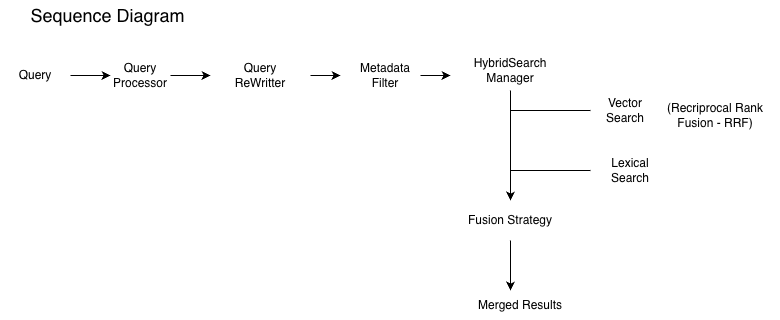

The diagram above was exported from draw.io. Its source (the exported page's mxGraphModel, read from the mxfile embedded in the PNG):
<mxGraphModel dx="1203" dy="579" grid="1" gridSize="10" guides="1" tooltips="1" connect="1" arrows="1" fold="1" page="1" pageScale="1" pageWidth="850" pageHeight="1100" math="0" shadow="0">
  <root>
    <mxCell id="0" />
    <mxCell id="1" parent="0" />
    <mxCell id="cyYTW6GMRWNa1pnZHrXm-1" parent="1" style="text;html=1;whiteSpace=wrap;strokeColor=none;fillColor=none;align=center;verticalAlign=middle;rounded=0;" value="&lt;font style=&quot;font-size: 18px;&quot;&gt;&amp;nbsp;Sequence Diagram&lt;/font&gt;" vertex="1">
      <mxGeometry height="30" width="210" x="20" y="20" as="geometry" />
    </mxCell>
    <mxCell id="bMlKRMQ31XXWyiaBfIfg-1" edge="1" parent="1" source="cyYTW6GMRWNa1pnZHrXm-2" style="edgeStyle=orthogonalEdgeStyle;rounded=0;orthogonalLoop=1;jettySize=auto;html=1;">
      <mxGeometry relative="1" as="geometry">
        <mxPoint x="130" y="95" as="targetPoint" />
      </mxGeometry>
    </mxCell>
    <mxCell id="cyYTW6GMRWNa1pnZHrXm-2" parent="1" style="text;html=1;whiteSpace=wrap;strokeColor=none;fillColor=none;align=center;verticalAlign=middle;rounded=0;" value="Query" vertex="1">
      <mxGeometry height="30" width="70" x="20" y="80" as="geometry" />
    </mxCell>
    <mxCell id="cyYTW6GMRWNa1pnZHrXm-25" edge="1" parent="1" source="cyYTW6GMRWNa1pnZHrXm-6" style="edgeStyle=orthogonalEdgeStyle;rounded=0;orthogonalLoop=1;jettySize=auto;html=1;exitX=1;exitY=0.5;exitDx=0;exitDy=0;">
      <mxGeometry relative="1" as="geometry">
        <mxPoint x="360" y="95.15384615384608" as="targetPoint" />
      </mxGeometry>
    </mxCell>
    <mxCell id="cyYTW6GMRWNa1pnZHrXm-6" parent="1" style="text;html=1;whiteSpace=wrap;strokeColor=none;fillColor=none;align=center;verticalAlign=middle;rounded=0;" value="Query&lt;div&gt;ReWritter&lt;/div&gt;" vertex="1">
      <mxGeometry height="70" width="100" x="230" y="60" as="geometry" />
    </mxCell>
    <mxCell id="bMlKRMQ31XXWyiaBfIfg-6" edge="1" parent="1" source="cyYTW6GMRWNa1pnZHrXm-26" style="edgeStyle=orthogonalEdgeStyle;rounded=0;orthogonalLoop=1;jettySize=auto;html=1;">
      <mxGeometry relative="1" as="geometry">
        <mxPoint x="470" y="95" as="targetPoint" />
      </mxGeometry>
    </mxCell>
    <mxCell id="cyYTW6GMRWNa1pnZHrXm-26" parent="1" style="text;html=1;whiteSpace=wrap;strokeColor=none;fillColor=none;align=center;verticalAlign=middle;rounded=0;" value="Metadata Filter" vertex="1">
      <mxGeometry height="70" width="70" x="370" y="60" as="geometry" />
    </mxCell>
    <mxCell id="bMlKRMQ31XXWyiaBfIfg-3" edge="1" parent="1" source="bMlKRMQ31XXWyiaBfIfg-2" style="edgeStyle=orthogonalEdgeStyle;rounded=0;orthogonalLoop=1;jettySize=auto;html=1;entryX=0;entryY=0.5;entryDx=0;entryDy=0;" target="cyYTW6GMRWNa1pnZHrXm-6">
      <mxGeometry relative="1" as="geometry" />
    </mxCell>
    <mxCell id="bMlKRMQ31XXWyiaBfIfg-2" parent="1" style="text;html=1;whiteSpace=wrap;strokeColor=none;fillColor=none;align=center;verticalAlign=middle;rounded=0;" value="Query Processor" vertex="1">
      <mxGeometry height="30" width="60" x="130" y="80" as="geometry" />
    </mxCell>
    <mxCell id="bMlKRMQ31XXWyiaBfIfg-7" edge="1" parent="1" source="bMlKRMQ31XXWyiaBfIfg-5" style="edgeStyle=orthogonalEdgeStyle;rounded=0;orthogonalLoop=1;jettySize=auto;html=1;">
      <mxGeometry relative="1" as="geometry">
        <mxPoint x="530" y="220" as="targetPoint" />
      </mxGeometry>
    </mxCell>
    <mxCell id="bMlKRMQ31XXWyiaBfIfg-5" parent="1" style="text;html=1;whiteSpace=wrap;strokeColor=none;fillColor=none;align=center;verticalAlign=middle;rounded=0;" value="HybridSearch Manager" vertex="1">
      <mxGeometry height="40" width="80" x="490" y="70" as="geometry" />
    </mxCell>
    <mxCell id="bMlKRMQ31XXWyiaBfIfg-8" edge="1" parent="1" style="endArrow=none;html=1;rounded=0;" value="">
      <mxGeometry height="50" relative="1" width="50" as="geometry">
        <mxPoint x="530" y="130" as="sourcePoint" />
        <mxPoint x="610" y="130" as="targetPoint" />
      </mxGeometry>
    </mxCell>
    <mxCell id="bMlKRMQ31XXWyiaBfIfg-9" edge="1" parent="1" style="endArrow=none;html=1;rounded=0;" value="">
      <mxGeometry height="50" relative="1" width="50" as="geometry">
        <mxPoint x="530" y="190" as="sourcePoint" />
        <mxPoint x="610" y="190" as="targetPoint" />
      </mxGeometry>
    </mxCell>
    <mxCell id="bMlKRMQ31XXWyiaBfIfg-10" parent="1" style="text;html=1;whiteSpace=wrap;strokeColor=none;fillColor=none;align=center;verticalAlign=middle;rounded=0;" value="Vector Search" vertex="1">
      <mxGeometry height="40" width="70" x="610" y="110" as="geometry" />
    </mxCell>
    <mxCell id="bMlKRMQ31XXWyiaBfIfg-11" parent="1" style="text;html=1;whiteSpace=wrap;strokeColor=none;fillColor=none;align=center;verticalAlign=middle;rounded=0;" value="Lexical Search" vertex="1">
      <mxGeometry height="40" width="80" x="610" y="170" as="geometry" />
    </mxCell>
    <mxCell id="bMlKRMQ31XXWyiaBfIfg-13" edge="1" parent="1" source="bMlKRMQ31XXWyiaBfIfg-12" style="edgeStyle=orthogonalEdgeStyle;rounded=0;orthogonalLoop=1;jettySize=auto;html=1;">
      <mxGeometry relative="1" as="geometry">
        <mxPoint x="530" y="310" as="targetPoint" />
      </mxGeometry>
    </mxCell>
    <mxCell id="bMlKRMQ31XXWyiaBfIfg-12" parent="1" style="text;html=1;whiteSpace=wrap;strokeColor=none;fillColor=none;align=center;verticalAlign=middle;rounded=0;" value="Fusion Strategy" vertex="1">
      <mxGeometry height="40" width="100" x="480" y="220" as="geometry" />
    </mxCell>
    <mxCell id="bMlKRMQ31XXWyiaBfIfg-14" parent="1" style="text;html=1;whiteSpace=wrap;strokeColor=none;fillColor=none;align=center;verticalAlign=middle;rounded=0;" value="Merged Results" vertex="1">
      <mxGeometry height="30" width="100" x="490" y="310" as="geometry" />
    </mxCell>
    <mxCell id="bMlKRMQ31XXWyiaBfIfg-15" parent="1" style="text;html=1;whiteSpace=wrap;strokeColor=none;fillColor=none;align=center;verticalAlign=middle;rounded=0;" value="(Recriprocal Rank Fusion - RRF)" vertex="1">
      <mxGeometry height="50" width="130" x="670" y="110" as="geometry" />
    </mxCell>
  </root>
</mxGraphModel>